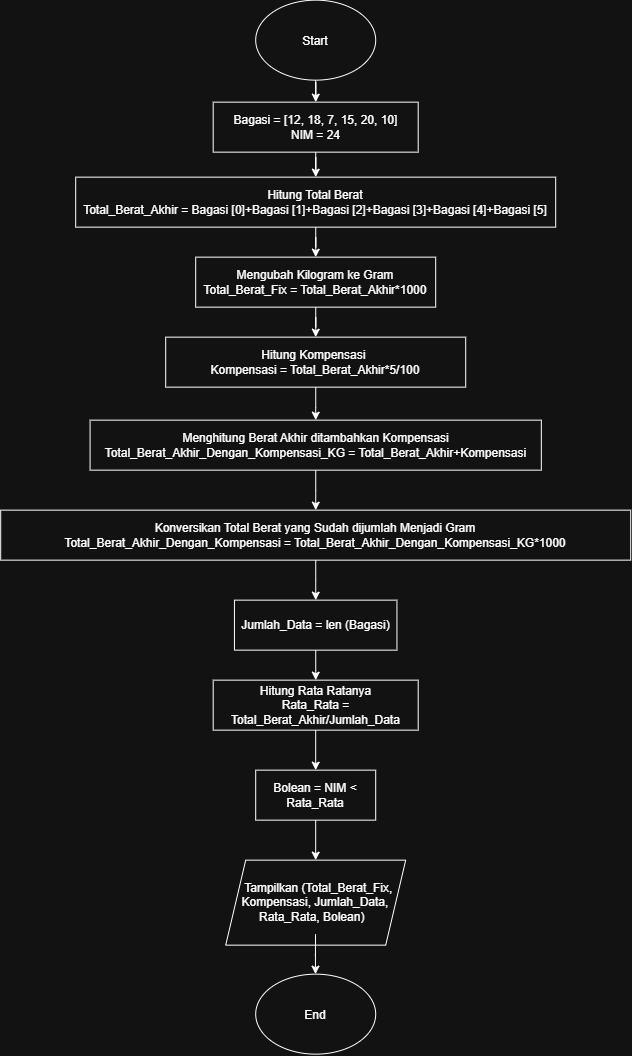

The diagram above was exported from draw.io. Its source (the exported page's mxGraphModel, read from the mxfile embedded in the PNG):
<mxGraphModel dx="929" dy="596" grid="1" gridSize="10" guides="1" tooltips="1" connect="1" arrows="1" fold="1" page="1" pageScale="1" pageWidth="850" pageHeight="1100" math="0" shadow="0">
  <root>
    <mxCell id="0" />
    <mxCell id="1" parent="0" />
    <mxCell id="Fj-F3hpoLIpwQG8hQe5_-3" edge="1" parent="1" source="Fj-F3hpoLIpwQG8hQe5_-1" style="edgeStyle=orthogonalEdgeStyle;rounded=0;orthogonalLoop=1;jettySize=auto;html=1;" target="Fj-F3hpoLIpwQG8hQe5_-2" value="">
      <mxGeometry relative="1" as="geometry" />
    </mxCell>
    <mxCell id="Fj-F3hpoLIpwQG8hQe5_-1" parent="1" style="ellipse;whiteSpace=wrap;html=1;shapeInside=1;" value="Start&lt;div&gt;&lt;br/&gt;&lt;/div&gt;" vertex="1">
      <mxGeometry height="80" width="120" x="330" y="20" as="geometry" />
    </mxCell>
    <mxCell id="Fj-F3hpoLIpwQG8hQe5_-5" edge="1" parent="1" source="Fj-F3hpoLIpwQG8hQe5_-2" style="edgeStyle=orthogonalEdgeStyle;rounded=0;orthogonalLoop=1;jettySize=auto;html=1;" target="Fj-F3hpoLIpwQG8hQe5_-4" value="">
      <mxGeometry relative="1" as="geometry" />
    </mxCell>
    <mxCell id="Fj-F3hpoLIpwQG8hQe5_-2" parent="1" style="whiteSpace=wrap;html=1;" value="Bagasi = [12, 18, 7, 15, 20, 10]&lt;br&gt;&lt;div&gt;NIM = 24&lt;/div&gt;" vertex="1">
      <mxGeometry height="50" width="205" x="287.5" y="122" as="geometry" />
    </mxCell>
    <mxCell id="Fj-F3hpoLIpwQG8hQe5_-7" edge="1" parent="1" source="Fj-F3hpoLIpwQG8hQe5_-4" style="edgeStyle=orthogonalEdgeStyle;rounded=0;orthogonalLoop=1;jettySize=auto;html=1;" target="Fj-F3hpoLIpwQG8hQe5_-6" value="">
      <mxGeometry relative="1" as="geometry" />
    </mxCell>
    <mxCell id="Fj-F3hpoLIpwQG8hQe5_-4" parent="1" style="whiteSpace=wrap;html=1;" value="&lt;div&gt;Hitung Total Berat&lt;/div&gt;&lt;div&gt;Total_Berat_Akhir = Bagasi [0]+Bagasi [1]+Bagasi [2]+Bagasi [3]+Bagasi [4]+Bagasi [5]&lt;/div&gt;" vertex="1">
      <mxGeometry height="50" width="480" x="150" y="197" as="geometry" />
    </mxCell>
    <mxCell id="Fj-F3hpoLIpwQG8hQe5_-9" edge="1" parent="1" source="Fj-F3hpoLIpwQG8hQe5_-6" style="edgeStyle=orthogonalEdgeStyle;rounded=0;orthogonalLoop=1;jettySize=auto;html=1;" target="Fj-F3hpoLIpwQG8hQe5_-8" value="">
      <mxGeometry relative="1" as="geometry" />
    </mxCell>
    <mxCell id="Fj-F3hpoLIpwQG8hQe5_-6" parent="1" style="whiteSpace=wrap;html=1;" value="Mengubah Kilogram ke Gram&lt;div&gt;Total_Berat_Fix = Total_Berat_Akhir*1000&lt;/div&gt;" vertex="1">
      <mxGeometry height="50" width="240" x="270" y="277" as="geometry" />
    </mxCell>
    <mxCell id="Fj-F3hpoLIpwQG8hQe5_-32" edge="1" parent="1" source="Fj-F3hpoLIpwQG8hQe5_-8" style="edgeStyle=orthogonalEdgeStyle;rounded=0;orthogonalLoop=1;jettySize=auto;html=1;" target="Fj-F3hpoLIpwQG8hQe5_-31" value="">
      <mxGeometry relative="1" as="geometry" />
    </mxCell>
    <mxCell id="Fj-F3hpoLIpwQG8hQe5_-8" parent="1" style="whiteSpace=wrap;html=1;" value="Hitung Kompensasi&amp;nbsp;&lt;div&gt;Kompensasi = Total_Berat_Akhir*5/100&lt;/div&gt;" vertex="1">
      <mxGeometry height="50" width="300" x="240" y="357" as="geometry" />
    </mxCell>
    <mxCell id="Fj-F3hpoLIpwQG8hQe5_-13" edge="1" parent="1" source="Fj-F3hpoLIpwQG8hQe5_-10" style="edgeStyle=orthogonalEdgeStyle;rounded=0;orthogonalLoop=1;jettySize=auto;html=1;" target="Fj-F3hpoLIpwQG8hQe5_-12" value="">
      <mxGeometry relative="1" as="geometry" />
    </mxCell>
    <mxCell id="Fj-F3hpoLIpwQG8hQe5_-10" parent="1" style="whiteSpace=wrap;html=1;" value="Jumlah_Data = len (Bagasi)" vertex="1">
      <mxGeometry height="50" width="162.5" x="308.75" y="620" as="geometry" />
    </mxCell>
    <mxCell id="Fj-F3hpoLIpwQG8hQe5_-23" edge="1" parent="1" source="Fj-F3hpoLIpwQG8hQe5_-12" style="edgeStyle=orthogonalEdgeStyle;rounded=0;orthogonalLoop=1;jettySize=auto;html=1;" target="Fj-F3hpoLIpwQG8hQe5_-22" value="">
      <mxGeometry relative="1" as="geometry" />
    </mxCell>
    <mxCell id="Fj-F3hpoLIpwQG8hQe5_-12" parent="1" style="whiteSpace=wrap;html=1;" value="Hitung Rata Ratanya&lt;div&gt;Rata_Rata = Total_Berat_Akhir/Jumlah_Data&lt;/div&gt;" vertex="1">
      <mxGeometry height="50" width="205" x="287.5" y="700" as="geometry" />
    </mxCell>
    <mxCell id="Fj-F3hpoLIpwQG8hQe5_-25" edge="1" parent="1" source="Fj-F3hpoLIpwQG8hQe5_-22" style="edgeStyle=orthogonalEdgeStyle;rounded=0;orthogonalLoop=1;jettySize=auto;html=1;" target="Fj-F3hpoLIpwQG8hQe5_-24" value="">
      <mxGeometry relative="1" as="geometry" />
    </mxCell>
    <mxCell id="Fj-F3hpoLIpwQG8hQe5_-22" parent="1" style="whiteSpace=wrap;html=1;" value="Bolean = NIM &amp;lt; Rata_Rata" vertex="1">
      <mxGeometry height="50" width="120" x="330" y="790" as="geometry" />
    </mxCell>
    <mxCell id="Fj-F3hpoLIpwQG8hQe5_-24" parent="1" style="shape=parallelogram;perimeter=parallelogramPerimeter;whiteSpace=wrap;html=1;shapeInside=1;fixedSize=1;" value="Tampilkan (Total_Berat_Fix, Kompensasi, Jumlah_Data, Rata_Rata, Bolean)" vertex="1">
      <mxGeometry height="85" width="180" x="300" y="880" as="geometry" />
    </mxCell>
    <mxCell id="Fj-F3hpoLIpwQG8hQe5_-29" parent="1" style="ellipse;whiteSpace=wrap;html=1;shapeInside=1;" value="&lt;div&gt;End&lt;/div&gt;" vertex="1">
      <mxGeometry height="80" width="120" x="330" y="994" as="geometry" />
    </mxCell>
    <mxCell id="Fj-F3hpoLIpwQG8hQe5_-30" edge="1" parent="1" style="edgeStyle=orthogonalEdgeStyle;rounded=0;orthogonalLoop=1;jettySize=auto;html=1;" value="">
      <mxGeometry relative="1" as="geometry">
        <mxPoint x="389.81" y="954" as="sourcePoint" />
        <mxPoint x="389.81" y="994" as="targetPoint" />
      </mxGeometry>
    </mxCell>
    <mxCell id="Fj-F3hpoLIpwQG8hQe5_-38" edge="1" parent="1" source="Fj-F3hpoLIpwQG8hQe5_-31" style="edgeStyle=orthogonalEdgeStyle;rounded=0;orthogonalLoop=1;jettySize=auto;html=1;" target="Fj-F3hpoLIpwQG8hQe5_-37" value="">
      <mxGeometry relative="1" as="geometry" />
    </mxCell>
    <mxCell id="Fj-F3hpoLIpwQG8hQe5_-31" parent="1" style="whiteSpace=wrap;html=1;" value="Menghitung Berat Akhir ditambahkan Kompensasi&lt;div&gt;Total_Berat_Akhir_Dengan_Kompensasi_KG = Total_Berat_Akhir+Kompensasi&lt;/div&gt;" vertex="1">
      <mxGeometry height="50" width="451.25" x="164.38" y="440" as="geometry" />
    </mxCell>
    <mxCell id="Fj-F3hpoLIpwQG8hQe5_-40" edge="1" parent="1" source="Fj-F3hpoLIpwQG8hQe5_-37" style="edgeStyle=orthogonalEdgeStyle;rounded=0;orthogonalLoop=1;jettySize=auto;html=1;" target="Fj-F3hpoLIpwQG8hQe5_-10" value="">
      <mxGeometry relative="1" as="geometry" />
    </mxCell>
    <mxCell id="Fj-F3hpoLIpwQG8hQe5_-37" parent="1" style="whiteSpace=wrap;html=1;" value="Konversikan Total Berat yang Sudah dijumlah Menjadi Gram&lt;div&gt;Total_Berat_Akhir_Dengan_Kompensasi =&amp;nbsp;&lt;span style=&quot;background-color: transparent; color: light-dark(rgb(0, 0, 0), rgb(255, 255, 255));&quot;&gt;Total_Berat_Akhir_Dengan_Kompensasi_KG*1000&lt;/span&gt;&lt;/div&gt;" vertex="1">
      <mxGeometry height="50" width="630" x="75" y="530" as="geometry" />
    </mxCell>
  </root>
</mxGraphModel>